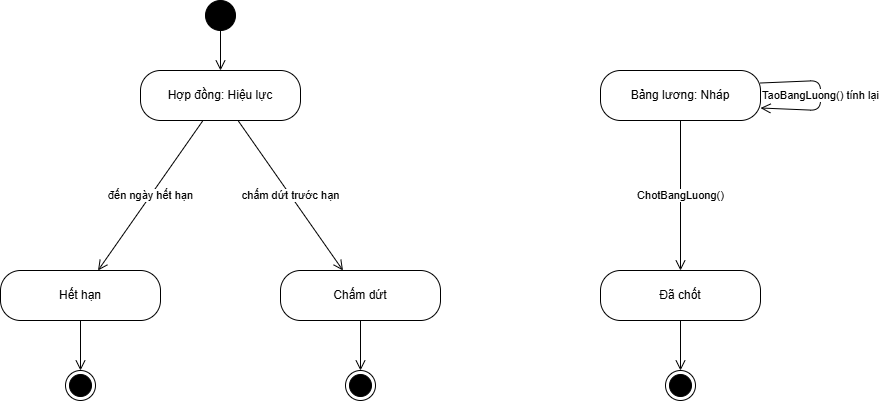

The diagram above was exported from draw.io. Its source (the exported page's mxGraphModel, read from the mxfile embedded in the PNG):
<mxGraphModel dx="1241" dy="635" grid="1" gridSize="10" guides="1" tooltips="1" connect="1" arrows="1" fold="1" page="1" pageScale="1" pageWidth="1000" pageHeight="470" background="#ffffff" math="0" shadow="0">
  <root>
    <mxCell id="0" />
    <mxCell id="1" parent="0" />
    <mxCell id="hl" parent="1" style="rounded=1;whiteSpace=wrap;html=1;arcSize=40;fillColor=#ffffff;strokeColor=#000000;fontSize=12;fontFamily=Arial;fontColor=#000000;" value="Hợp đồng: Hiệu lực" vertex="1">
      <mxGeometry height="50" width="160" x="160" y="100" as="geometry" />
    </mxCell>
    <mxCell id="hh" parent="1" style="rounded=1;whiteSpace=wrap;html=1;arcSize=40;fillColor=#ffffff;strokeColor=#000000;fontSize=12;fontFamily=Arial;fontColor=#000000;" value="Hết hạn" vertex="1">
      <mxGeometry height="50" width="160" x="20" y="300" as="geometry" />
    </mxCell>
    <mxCell id="cd" parent="1" style="rounded=1;whiteSpace=wrap;html=1;arcSize=40;fillColor=#ffffff;strokeColor=#000000;fontSize=12;fontFamily=Arial;fontColor=#000000;" value="Chấm dứt" vertex="1">
      <mxGeometry height="50" width="160" x="300" y="300" as="geometry" />
    </mxCell>
    <mxCell id="nh" parent="1" style="rounded=1;whiteSpace=wrap;html=1;arcSize=40;fillColor=#ffffff;strokeColor=#000000;fontSize=12;fontFamily=Arial;fontColor=#000000;" value="Bảng lương: Nháp" vertex="1">
      <mxGeometry height="50" width="160" x="620" y="100" as="geometry" />
    </mxCell>
    <mxCell id="ch" parent="1" style="rounded=1;whiteSpace=wrap;html=1;arcSize=40;fillColor=#ffffff;strokeColor=#000000;fontSize=12;fontFamily=Arial;fontColor=#000000;" value="Đã chốt" vertex="1">
      <mxGeometry height="50" width="160" x="620" y="300" as="geometry" />
    </mxCell>
    <mxCell id="init" parent="1" style="ellipse;html=1;fillColor=#000000;strokeColor=#000000;" value="" vertex="1">
      <mxGeometry height="30" width="30" x="225" y="30" as="geometry" />
    </mxCell>
    <mxCell id="t_init" edge="1" parent="1" source="init" style="endArrow=open;endSize=8;html=1;rounded=1;strokeColor=#000000;fontSize=11;fontFamily=Arial;fontColor=#000000;labelBackgroundColor=#ffffff;" target="hl" value="">
      <mxGeometry relative="1" as="geometry" />
    </mxCell>
    <mxCell id="fin0" parent="1" style="ellipse;html=1;shape=endState;fillColor=#000000;strokeColor=#000000;" value="" vertex="1">
      <mxGeometry height="30" width="30" x="85" y="400" as="geometry" />
    </mxCell>
    <mxCell id="tf0" edge="1" parent="1" source="hh" style="endArrow=open;endSize=8;html=1;rounded=1;strokeColor=#000000;fontSize=11;fontFamily=Arial;fontColor=#000000;labelBackgroundColor=#ffffff;" target="fin0" value="">
      <mxGeometry relative="1" as="geometry" />
    </mxCell>
    <mxCell id="fin1" parent="1" style="ellipse;html=1;shape=endState;fillColor=#000000;strokeColor=#000000;" value="" vertex="1">
      <mxGeometry height="30" width="30" x="365" y="400" as="geometry" />
    </mxCell>
    <mxCell id="tf1" edge="1" parent="1" source="cd" style="endArrow=open;endSize=8;html=1;rounded=1;strokeColor=#000000;fontSize=11;fontFamily=Arial;fontColor=#000000;labelBackgroundColor=#ffffff;" target="fin1" value="">
      <mxGeometry relative="1" as="geometry" />
    </mxCell>
    <mxCell id="fin2" parent="1" style="ellipse;html=1;shape=endState;fillColor=#000000;strokeColor=#000000;" value="" vertex="1">
      <mxGeometry height="30" width="30" x="685" y="400" as="geometry" />
    </mxCell>
    <mxCell id="tf2" edge="1" parent="1" source="ch" style="endArrow=open;endSize=8;html=1;rounded=1;strokeColor=#000000;fontSize=11;fontFamily=Arial;fontColor=#000000;labelBackgroundColor=#ffffff;" target="fin2" value="">
      <mxGeometry relative="1" as="geometry" />
    </mxCell>
    <mxCell id="t0" edge="1" parent="1" source="hl" style="endArrow=open;endSize=8;html=1;rounded=1;strokeColor=#000000;fontSize=11;fontFamily=Arial;fontColor=#000000;labelBackgroundColor=#ffffff;" target="hh" value="đến ngày hết hạn">
      <mxGeometry relative="1" as="geometry" />
    </mxCell>
    <mxCell id="t1" edge="1" parent="1" source="hl" style="endArrow=open;endSize=8;html=1;rounded=1;strokeColor=#000000;fontSize=11;fontFamily=Arial;fontColor=#000000;labelBackgroundColor=#ffffff;" target="cd" value="chấm dứt trước hạn">
      <mxGeometry relative="1" as="geometry" />
    </mxCell>
    <mxCell id="t2" edge="1" parent="1" source="nh" style="endArrow=open;endSize=8;html=1;rounded=1;strokeColor=#000000;fontSize=11;fontFamily=Arial;fontColor=#000000;labelBackgroundColor=#ffffff;exitX=1;exitY=0.25;entryX=1;entryY=0.75;" target="nh" value="TaoBangLuong() tính lại">
      <mxGeometry relative="1" as="geometry">
        <Array as="points">
          <mxPoint x="840" y="110" />
          <mxPoint x="840" y="140" />
        </Array>
      </mxGeometry>
    </mxCell>
    <mxCell id="t3" edge="1" parent="1" source="nh" style="endArrow=open;endSize=8;html=1;rounded=1;strokeColor=#000000;fontSize=11;fontFamily=Arial;fontColor=#000000;labelBackgroundColor=#ffffff;" target="ch" value="ChotBangLuong()">
      <mxGeometry relative="1" as="geometry" />
    </mxCell>
  </root>
</mxGraphModel>